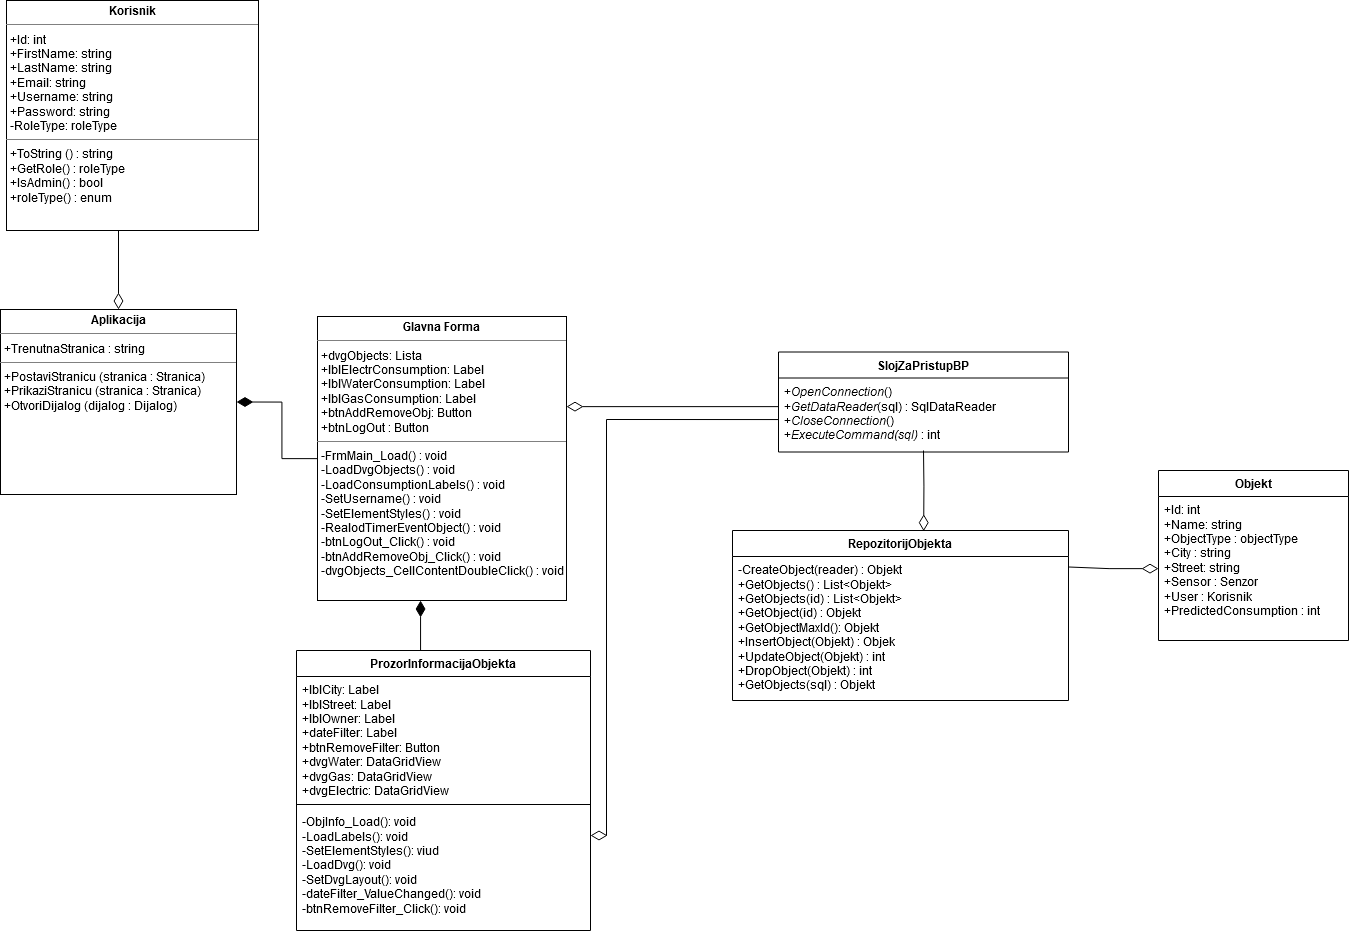

The diagram above was exported from draw.io. Its source (the exported page's mxGraphModel, read from the mxfile embedded in the PNG):
<mxGraphModel dx="5674" dy="4337" grid="1" gridSize="10" guides="1" tooltips="1" connect="1" arrows="1" fold="1" page="1" pageScale="1" pageWidth="850" pageHeight="1100" math="0" shadow="0">
  <root>
    <mxCell id="0" />
    <mxCell id="1" parent="0" />
    <mxCell id="uYry9gG6Mez8ipxbbBXv-33" style="edgeStyle=orthogonalEdgeStyle;rounded=0;orthogonalLoop=1;jettySize=auto;html=1;entryX=0.422;entryY=0.006;entryDx=0;entryDy=0;entryPerimeter=0;endArrow=none;endFill=0;endSize=14;startArrow=diamondThin;startFill=1;startSize=14;" edge="1" parent="1" source="uYry9gG6Mez8ipxbbBXv-35" target="uYry9gG6Mez8ipxbbBXv-41">
      <mxGeometry relative="1" as="geometry">
        <Array as="points">
          <mxPoint x="-2724" y="-212" />
          <mxPoint x="-2726" y="-212" />
        </Array>
      </mxGeometry>
    </mxCell>
    <mxCell id="uYry9gG6Mez8ipxbbBXv-34" style="edgeStyle=orthogonalEdgeStyle;rounded=0;orthogonalLoop=1;jettySize=auto;html=1;entryX=1;entryY=0.5;entryDx=0;entryDy=0;endArrow=diamondThin;endFill=1;startSize=12;endSize=14;" edge="1" parent="1" source="uYry9gG6Mez8ipxbbBXv-35" target="uYry9gG6Mez8ipxbbBXv-46">
      <mxGeometry relative="1" as="geometry" />
    </mxCell>
    <mxCell id="uYry9gG6Mez8ipxbbBXv-35" value="&lt;p style=&quot;margin:0px;margin-top:4px;text-align:center;&quot;&gt;&lt;b&gt;Glavna Forma&lt;br&gt;&lt;/b&gt;&lt;/p&gt;&lt;hr size=&quot;1&quot;&gt;&lt;p style=&quot;margin:0px;margin-left:4px;&quot;&gt;+dvgObjects: Lista&lt;br&gt;&lt;/p&gt;&lt;p style=&quot;margin:0px;margin-left:4px;&quot;&gt;+lblElectrConsumption: Label&lt;/p&gt;&lt;p style=&quot;margin:0px;margin-left:4px;&quot;&gt;+lblWaterConsumption: Label&lt;/p&gt;&lt;p style=&quot;margin:0px;margin-left:4px;&quot;&gt;+lblGasConsumption: Label&lt;/p&gt;&lt;p style=&quot;margin:0px;margin-left:4px;&quot;&gt;+btnAddRemoveObj: Button&lt;/p&gt;&lt;p style=&quot;margin:0px;margin-left:4px;&quot;&gt;+btnLogOut : Button&lt;br&gt;&lt;/p&gt;&lt;hr size=&quot;1&quot;&gt;&lt;p style=&quot;margin:0px;margin-left:4px;&quot;&gt;-FrmMain_Load() : void&lt;/p&gt;&lt;p style=&quot;margin:0px;margin-left:4px;&quot;&gt;-LoadDvgObjects() : void&lt;/p&gt;&lt;p style=&quot;margin:0px;margin-left:4px;&quot;&gt;-LoadConsumptionLabels() : void&lt;/p&gt;&lt;p style=&quot;margin:0px;margin-left:4px;&quot;&gt;-SetUsername() : void&lt;/p&gt;&lt;p style=&quot;margin:0px;margin-left:4px;&quot;&gt;-SetElementStyles() : void&lt;/p&gt;&lt;p style=&quot;margin:0px;margin-left:4px;&quot;&gt;-RealodTimerEventObject() : void&lt;/p&gt;&lt;p style=&quot;margin:0px;margin-left:4px;&quot;&gt;-btnLogOut_Click() : void&lt;/p&gt;&lt;p style=&quot;margin:0px;margin-left:4px;&quot;&gt;-btnAddRemoveObj_Click() : void&lt;/p&gt;&lt;p style=&quot;margin:0px;margin-left:4px;&quot;&gt;-dvgObjects_CellContentDoubleClick() : void&lt;br&gt;&lt;/p&gt;&lt;p style=&quot;margin:0px;margin-left:4px;&quot;&gt;&lt;br&gt;&lt;/p&gt;&lt;p style=&quot;margin:0px;margin-left:4px;&quot;&gt;&lt;br&gt;&lt;/p&gt;&lt;p style=&quot;margin:0px;margin-left:4px;&quot;&gt;&lt;br&gt;&lt;/p&gt;" style="verticalAlign=top;align=left;overflow=fill;fontSize=12;fontFamily=Helvetica;html=1;whiteSpace=wrap;" vertex="1" parent="1">
      <mxGeometry x="-2829" y="-424" width="249" height="284" as="geometry" />
    </mxCell>
    <mxCell id="uYry9gG6Mez8ipxbbBXv-36" value="" style="edgeStyle=orthogonalEdgeStyle;rounded=0;orthogonalLoop=1;jettySize=auto;html=1;endArrow=diamondThin;endFill=0;endSize=14;" edge="1" parent="1" target="uYry9gG6Mez8ipxbbBXv-35">
      <mxGeometry relative="1" as="geometry">
        <Array as="points">
          <mxPoint x="-2590" y="-334" />
          <mxPoint x="-2590" y="-334" />
        </Array>
        <mxPoint x="-2368" y="-340" as="sourcePoint" />
      </mxGeometry>
    </mxCell>
    <mxCell id="uYry9gG6Mez8ipxbbBXv-37" style="edgeStyle=orthogonalEdgeStyle;rounded=0;orthogonalLoop=1;jettySize=auto;html=1;endArrow=diamondThin;endFill=0;endSize=14;entryX=0.569;entryY=0.004;entryDx=0;entryDy=0;entryPerimeter=0;" edge="1" parent="1" target="uYry9gG6Mez8ipxbbBXv-51">
      <mxGeometry relative="1" as="geometry">
        <Array as="points" />
        <mxPoint x="-2223" y="-290" as="sourcePoint" />
        <mxPoint x="-2223" y="-230" as="targetPoint" />
      </mxGeometry>
    </mxCell>
    <mxCell id="uYry9gG6Mez8ipxbbBXv-38" value="&lt;b&gt;Objekt&lt;/b&gt;" style="swimlane;fontStyle=0;childLayout=stackLayout;horizontal=1;startSize=26;fillColor=none;horizontalStack=0;resizeParent=1;resizeParentMax=0;resizeLast=0;collapsible=1;marginBottom=0;whiteSpace=wrap;html=1;" vertex="1" parent="1">
      <mxGeometry x="-1988" y="-270" width="190" height="170" as="geometry" />
    </mxCell>
    <mxCell id="uYry9gG6Mez8ipxbbBXv-39" value="&lt;div&gt;+Id: int&lt;/div&gt;&lt;div&gt;+Name: string &lt;br&gt;&lt;/div&gt;&lt;div&gt;+ObjectType : objectType&lt;/div&gt;+City : string&lt;br&gt;+Street: string&lt;br&gt;+Sensor : Senzor&lt;br&gt;&lt;div&gt;+User : Korisnik&lt;br&gt;&lt;/div&gt;&lt;div&gt;+PredictedConsumption : int&lt;/div&gt;" style="text;strokeColor=none;fillColor=none;align=left;verticalAlign=top;spacingLeft=4;spacingRight=4;overflow=hidden;rotatable=0;points=[[0,0.5],[1,0.5]];portConstraint=eastwest;whiteSpace=wrap;html=1;" vertex="1" parent="uYry9gG6Mez8ipxbbBXv-38">
      <mxGeometry y="26" width="190" height="144" as="geometry" />
    </mxCell>
    <mxCell id="uYry9gG6Mez8ipxbbBXv-40" style="edgeStyle=orthogonalEdgeStyle;rounded=0;orthogonalLoop=1;jettySize=auto;html=1;entryX=1;entryY=0.412;entryDx=0;entryDy=0;entryPerimeter=0;endArrow=none;endFill=0;endSize=14;startArrow=diamondThin;startFill=0;startSize=14;" edge="1" parent="1" source="uYry9gG6Mez8ipxbbBXv-39">
      <mxGeometry relative="1" as="geometry">
        <mxPoint x="-2078" y="-173.51200000000017" as="targetPoint" />
      </mxGeometry>
    </mxCell>
    <mxCell id="uYry9gG6Mez8ipxbbBXv-41" value="ProzorInformacijaObjekta" style="swimlane;fontStyle=1;align=center;verticalAlign=top;childLayout=stackLayout;horizontal=1;startSize=26;horizontalStack=0;resizeParent=1;resizeParentMax=0;resizeLast=0;collapsible=1;marginBottom=0;whiteSpace=wrap;html=1;" vertex="1" parent="1">
      <mxGeometry x="-2850" y="-90" width="294" height="280" as="geometry" />
    </mxCell>
    <mxCell id="uYry9gG6Mez8ipxbbBXv-42" value="&lt;div&gt;+lblCity: Label&lt;/div&gt;&lt;div&gt;+lblStreet: Label&lt;/div&gt;&lt;div&gt;+lblOwner: Label&lt;/div&gt;&lt;div&gt;+dateFilter: Label&lt;/div&gt;&lt;div&gt;+btnRemoveFilter: Button&lt;/div&gt;&lt;div&gt;+dvgWater: DataGridView&lt;br&gt;&lt;/div&gt;&lt;div&gt;+dvgGas: DataGridView&lt;/div&gt;&lt;div&gt;+dvgElectric: DataGridView&lt;/div&gt;" style="text;strokeColor=none;fillColor=none;align=left;verticalAlign=top;spacingLeft=4;spacingRight=4;overflow=hidden;rotatable=0;points=[[0,0.5],[1,0.5]];portConstraint=eastwest;whiteSpace=wrap;html=1;" vertex="1" parent="uYry9gG6Mez8ipxbbBXv-41">
      <mxGeometry y="26" width="294" height="124" as="geometry" />
    </mxCell>
    <mxCell id="uYry9gG6Mez8ipxbbBXv-43" value="" style="line;strokeWidth=1;fillColor=none;align=left;verticalAlign=middle;spacingTop=-1;spacingLeft=3;spacingRight=3;rotatable=0;labelPosition=right;points=[];portConstraint=eastwest;strokeColor=inherit;" vertex="1" parent="uYry9gG6Mez8ipxbbBXv-41">
      <mxGeometry y="150" width="294" height="8" as="geometry" />
    </mxCell>
    <mxCell id="uYry9gG6Mez8ipxbbBXv-44" value="&lt;div&gt;-ObjInfo_Load(): void&lt;/div&gt;&lt;div&gt;-LoadLabels(): void&lt;/div&gt;&lt;div&gt;-SetElementStyles(): viud&lt;/div&gt;&lt;div&gt;-LoadDvg(): void&lt;/div&gt;&lt;div&gt;-SetDvgLayout(): void&lt;/div&gt;&lt;div&gt;-dateFilter_ValueChanged(): void&lt;br&gt;&lt;/div&gt;&lt;div&gt;-btnRemoveFilter_Click(): void&lt;br&gt;&lt;/div&gt;&lt;div&gt;&lt;br&gt;&lt;/div&gt;" style="text;strokeColor=none;fillColor=none;align=left;verticalAlign=top;spacingLeft=4;spacingRight=4;overflow=hidden;rotatable=0;points=[[0,0.5],[1,0.5]];portConstraint=eastwest;whiteSpace=wrap;html=1;" vertex="1" parent="uYry9gG6Mez8ipxbbBXv-41">
      <mxGeometry y="158" width="294" height="122" as="geometry" />
    </mxCell>
    <mxCell id="uYry9gG6Mez8ipxbbBXv-45" style="edgeStyle=orthogonalEdgeStyle;rounded=0;orthogonalLoop=1;jettySize=auto;html=1;endArrow=diamondThin;endFill=0;endSize=14;" edge="1" parent="1" target="uYry9gG6Mez8ipxbbBXv-41">
      <mxGeometry relative="1" as="geometry">
        <Array as="points">
          <mxPoint x="-2540" y="-321" />
          <mxPoint x="-2540" y="95" />
        </Array>
        <mxPoint x="-2368" y="-320.9333333333334" as="sourcePoint" />
      </mxGeometry>
    </mxCell>
    <mxCell id="uYry9gG6Mez8ipxbbBXv-46" value="&lt;p style=&quot;margin:0px;margin-top:4px;text-align:center;&quot;&gt;&lt;b&gt;Aplikacija&lt;/b&gt;&lt;/p&gt;&lt;hr size=&quot;1&quot;&gt;&lt;p style=&quot;margin:0px;margin-left:4px;&quot;&gt;+TrenutnaStranica : string&lt;/p&gt;&lt;hr size=&quot;1&quot;&gt;&lt;p style=&quot;margin:0px;margin-left:4px;&quot;&gt;+PostaviStranicu (stranica : Stranica)&lt;/p&gt;&lt;p style=&quot;margin:0px;margin-left:4px;&quot;&gt;+PrikaziStranicu (stranica : Stranica)&lt;/p&gt;&lt;p style=&quot;margin:0px;margin-left:4px;&quot;&gt;+OtvoriDijalog (dijalog : Dijalog)&lt;/p&gt;" style="verticalAlign=top;align=left;overflow=fill;fontSize=12;fontFamily=Helvetica;html=1;whiteSpace=wrap;" vertex="1" parent="1">
      <mxGeometry x="-3146" y="-431" width="236" height="185" as="geometry" />
    </mxCell>
    <mxCell id="uYry9gG6Mez8ipxbbBXv-47" style="edgeStyle=orthogonalEdgeStyle;rounded=0;orthogonalLoop=1;jettySize=auto;html=1;entryX=0.5;entryY=0;entryDx=0;entryDy=0;endArrow=diamondThin;endFill=0;endSize=14;" edge="1" parent="1" target="uYry9gG6Mez8ipxbbBXv-46">
      <mxGeometry relative="1" as="geometry">
        <Array as="points">
          <mxPoint x="-3028" y="-624" />
          <mxPoint x="-3028" y="-624" />
        </Array>
        <mxPoint x="-3027.9999999999995" y="-670" as="sourcePoint" />
      </mxGeometry>
    </mxCell>
    <mxCell id="uYry9gG6Mez8ipxbbBXv-48" value="&lt;p style=&quot;margin:0px;margin-top:4px;text-align:center;&quot;&gt;&lt;b&gt;Korisnik&lt;/b&gt;&lt;/p&gt;&lt;hr size=&quot;1&quot;&gt;&lt;p style=&quot;margin:0px;margin-left:4px;&quot;&gt;+Id: int&lt;br&gt;+FirstName: string&lt;/p&gt;&lt;p style=&quot;margin:0px;margin-left:4px;&quot;&gt;+LastName: string&lt;/p&gt;&lt;p style=&quot;margin:0px;margin-left:4px;&quot;&gt;+Email: string&lt;br&gt;&lt;/p&gt;&lt;p style=&quot;margin:0px;margin-left:4px;&quot;&gt;+Username: string&lt;/p&gt;&lt;p style=&quot;margin:0px;margin-left:4px;&quot;&gt;+Password: string&lt;/p&gt;&lt;p style=&quot;margin:0px;margin-left:4px;&quot;&gt;-RoleType: roleType&lt;br&gt;&lt;/p&gt;&lt;hr size=&quot;1&quot;&gt;&lt;p style=&quot;margin:0px;margin-left:4px;&quot;&gt;+ToString () : string&lt;/p&gt;&lt;p style=&quot;margin:0px;margin-left:4px;&quot;&gt;+GetRole() : roleType&lt;/p&gt;&lt;p style=&quot;margin:0px;margin-left:4px;&quot;&gt;+IsAdmin() : bool&lt;/p&gt;&lt;p style=&quot;margin:0px;margin-left:4px;&quot;&gt;+roleType() : enum&lt;br&gt;&lt;/p&gt;" style="verticalAlign=top;align=left;overflow=fill;fontSize=12;fontFamily=Helvetica;html=1;whiteSpace=wrap;" vertex="1" parent="1">
      <mxGeometry x="-3140" y="-740" width="252" height="230" as="geometry" />
    </mxCell>
    <mxCell id="uYry9gG6Mez8ipxbbBXv-49" value="&lt;b&gt;SlojZaPristupBP&lt;/b&gt;" style="swimlane;fontStyle=0;childLayout=stackLayout;horizontal=1;startSize=26;fillColor=none;horizontalStack=0;resizeParent=1;resizeParentMax=0;resizeLast=0;collapsible=1;marginBottom=0;whiteSpace=wrap;html=1;" vertex="1" parent="1">
      <mxGeometry x="-2368" y="-388.5" width="290" height="100" as="geometry" />
    </mxCell>
    <mxCell id="uYry9gG6Mez8ipxbbBXv-50" value="+&lt;i&gt;OpenConnection&lt;/i&gt;()&lt;br&gt;+&lt;i&gt;GetDataReader&lt;/i&gt;(sql) : SqlDataReader&lt;br&gt;&lt;div&gt;+&lt;i&gt;CloseConnection&lt;/i&gt;()&lt;/div&gt;&lt;div&gt;+&lt;i&gt;ExecuteCommand(sql)&lt;/i&gt; : int&lt;br&gt;&lt;/div&gt;" style="text;strokeColor=none;fillColor=none;align=left;verticalAlign=top;spacingLeft=4;spacingRight=4;overflow=hidden;rotatable=0;points=[[0,0.5],[1,0.5]];portConstraint=eastwest;whiteSpace=wrap;html=1;" vertex="1" parent="uYry9gG6Mez8ipxbbBXv-49">
      <mxGeometry y="26" width="290" height="74" as="geometry" />
    </mxCell>
    <mxCell id="uYry9gG6Mez8ipxbbBXv-51" value="&lt;b&gt;RepozitorijObjekta&lt;/b&gt;" style="swimlane;fontStyle=0;childLayout=stackLayout;horizontal=1;startSize=26;fillColor=none;horizontalStack=0;resizeParent=1;resizeParentMax=0;resizeLast=0;collapsible=1;marginBottom=0;whiteSpace=wrap;html=1;" vertex="1" parent="1">
      <mxGeometry x="-2414" y="-210" width="336" height="170" as="geometry" />
    </mxCell>
    <mxCell id="uYry9gG6Mez8ipxbbBXv-52" value="-CreateObject(reader) : Objekt&lt;br&gt;&lt;div&gt;+GetObjects() : List&amp;lt;Objekt&amp;gt;&lt;/div&gt;&lt;div&gt;+GetObjects(id) : List&amp;lt;Objekt&amp;gt;&lt;/div&gt;&lt;div&gt;+GetObject(id) : Objekt&lt;/div&gt;&lt;div&gt;+GetObjectMaxId(): Objekt&lt;/div&gt;&lt;div&gt;+InsertObject(Objekt) : Objek&lt;/div&gt;&lt;div&gt;+UpdateObject(Objekt) : int&lt;/div&gt;&lt;div&gt;+DropObject(Objekt) : int&lt;br&gt;&lt;/div&gt;&lt;div&gt;&lt;div&gt;+GetObjects(sql) : Objekt&lt;/div&gt;&lt;/div&gt;" style="text;strokeColor=none;fillColor=none;align=left;verticalAlign=top;spacingLeft=4;spacingRight=4;overflow=hidden;rotatable=0;points=[[0,0.5],[1,0.5]];portConstraint=eastwest;whiteSpace=wrap;html=1;" vertex="1" parent="uYry9gG6Mez8ipxbbBXv-51">
      <mxGeometry y="26" width="336" height="144" as="geometry" />
    </mxCell>
  </root>
</mxGraphModel>